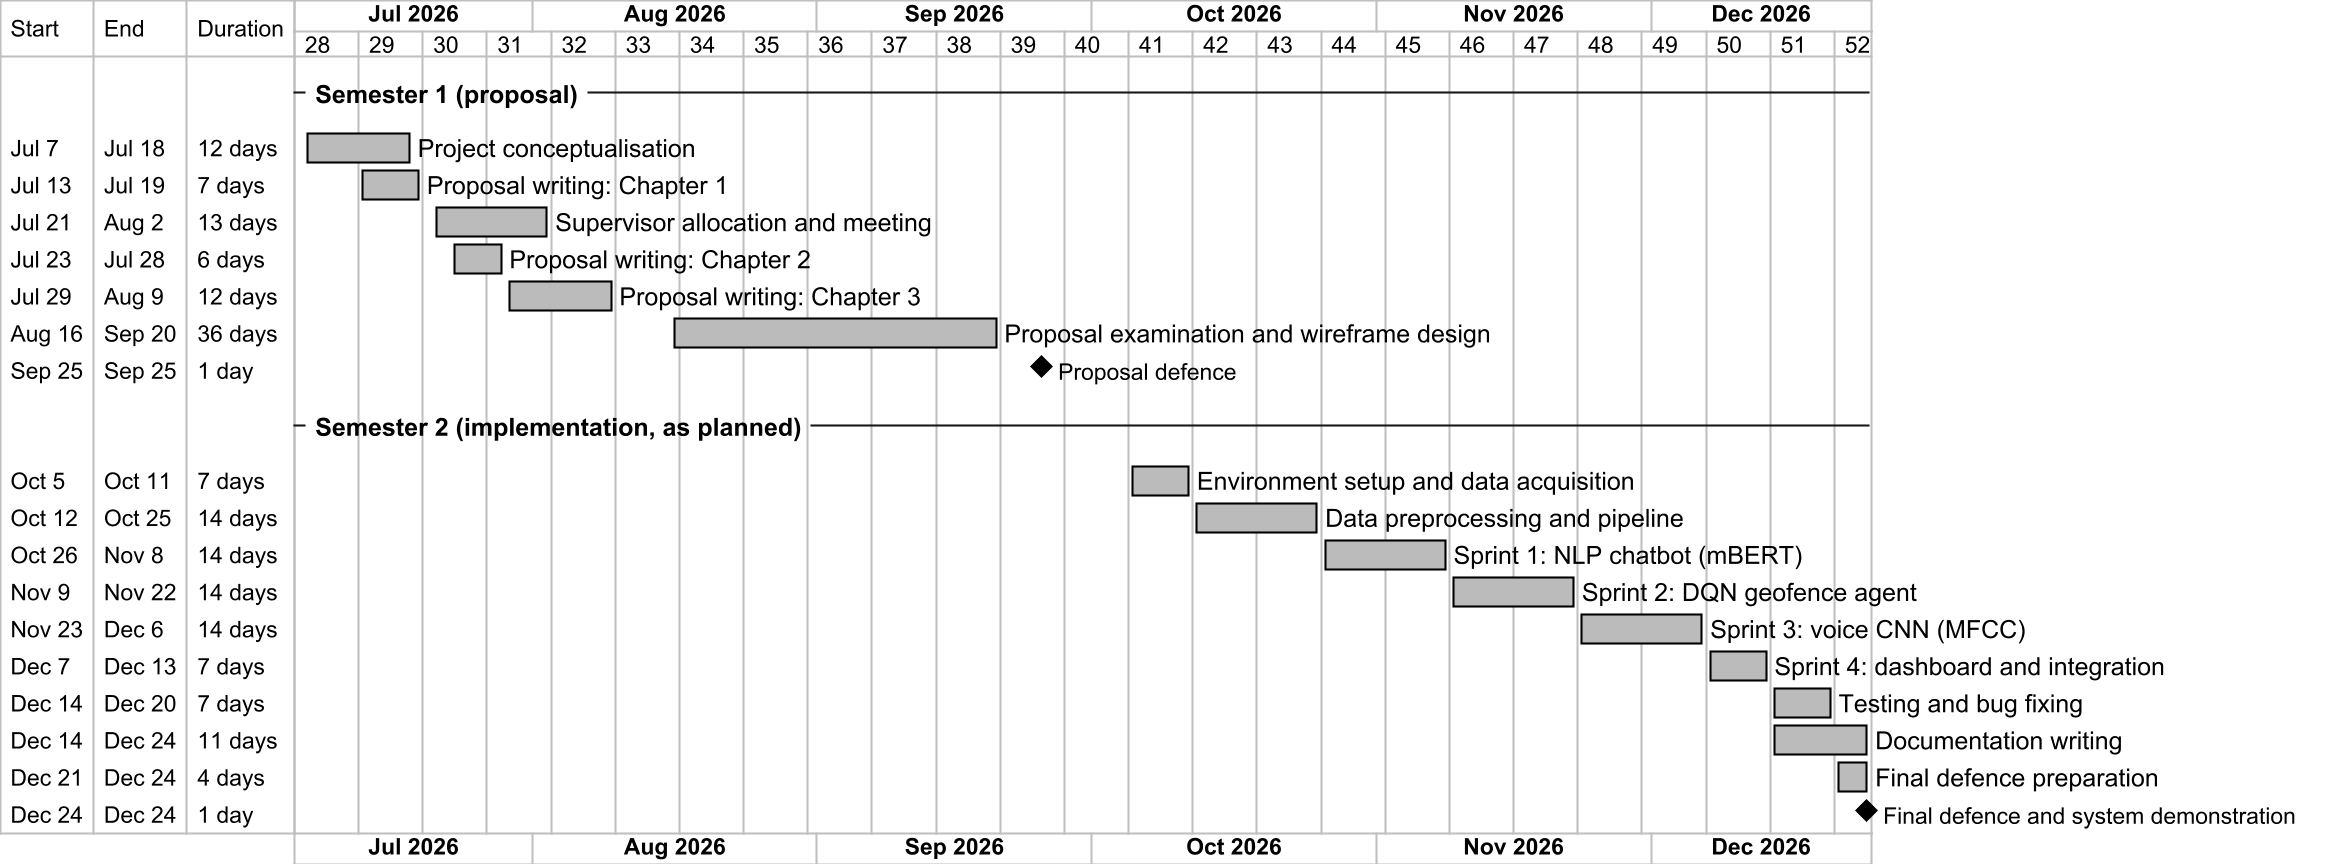

The diagram above was rendered by PlantUML. Its source (embedded in the PNG):
@startgantt figA_1_original_plan
<style>
ganttDiagram {
  task { FontName Arial; FontSize 12; BackGroundColor #BBBBBB; LineColor #000000 }
  milestone { BackGroundColor #000000; LineColor #000000 }
  separator { FontStyle bold; FontSize 12 }
  timeline { FontName Arial; FontSize 11 }
}
</style>
skinparam dpi 200
printscale weekly
Project starts 2026-07-06
-- Semester 1 (proposal) --
[Project conceptualisation] starts 2026-07-07 and ends 2026-07-18
[Proposal writing: Chapter 1] starts 2026-07-13 and ends 2026-07-19
[Supervisor allocation and meeting] starts 2026-07-21 and ends 2026-08-02
[Proposal writing: Chapter 2] starts 2026-07-23 and ends 2026-07-28
[Proposal writing: Chapter 3] starts 2026-07-29 and ends 2026-08-09
[Proposal examination and wireframe design] starts 2026-08-16 and ends 2026-09-20
[Proposal defence] happens 2026-09-25
-- Semester 2 (implementation, as planned) --
[Environment setup and data acquisition] starts 2026-10-05 and ends 2026-10-11
[Data preprocessing and pipeline] starts 2026-10-12 and ends 2026-10-25
[Sprint 1: NLP chatbot (mBERT)] starts 2026-10-26 and ends 2026-11-08
[Sprint 2: DQN geofence agent] starts 2026-11-09 and ends 2026-11-22
[Sprint 3: voice CNN (MFCC)] starts 2026-11-23 and ends 2026-12-06
[Sprint 4: dashboard and integration] starts 2026-12-07 and ends 2026-12-13
[Testing and bug fixing] starts 2026-12-14 and ends 2026-12-20
[Documentation writing] starts 2026-12-14 and ends 2026-12-24
[Final defence preparation] starts 2026-12-21 and ends 2026-12-24
[Final defence and system demonstration] happens 2026-12-24
@endgantt